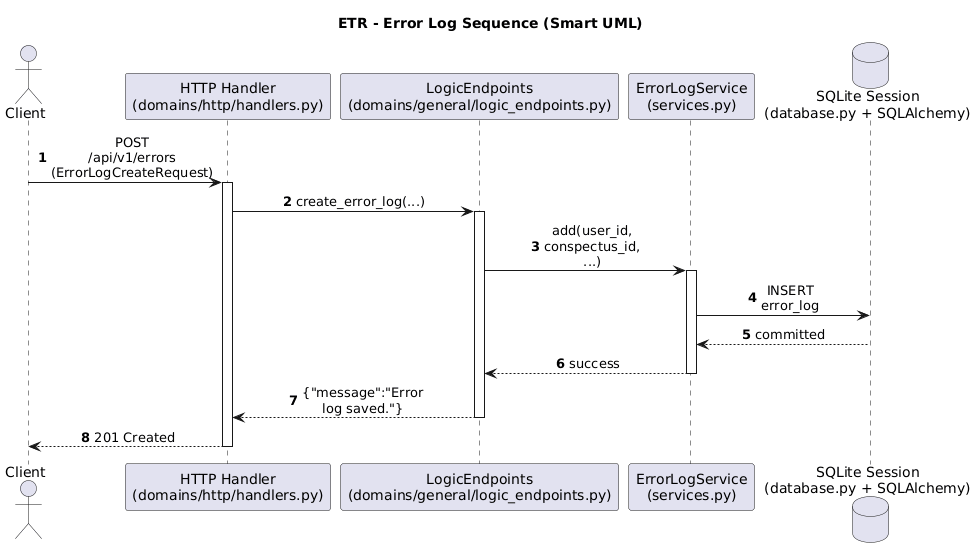

The diagram above was rendered by PlantUML. Its source (embedded in the PNG):
@startuml
title ETR - Error Log Sequence (Smart UML)

autonumber
skinparam shadowing false
skinparam linetype ortho
skinparam sequenceMessageAlign center
skinparam maxMessageSize 100

actor Client
participant "HTTP Handler\n(domains/http/handlers.py)" as Http
participant "LogicEndpoints\n(domains/general/logic_endpoints.py)" as Logic
participant "ErrorLogService\n(services.py)" as Service
database "SQLite Session\n(database.py + SQLAlchemy)" as Db

Client -> Http: POST /api/v1/errors\n(ErrorLogCreateRequest)
activate Http
Http -> Logic: create_error_log(...)
activate Logic
Logic -> Service: add(user_id, conspectus_id, ...)
activate Service
Service -> Db: INSERT error_log
Db --> Service: committed
Service --> Logic: success
deactivate Service
Logic --> Http: {"message":"Error log saved."}
deactivate Logic
Http --> Client: 201 Created
deactivate Http

@enduml